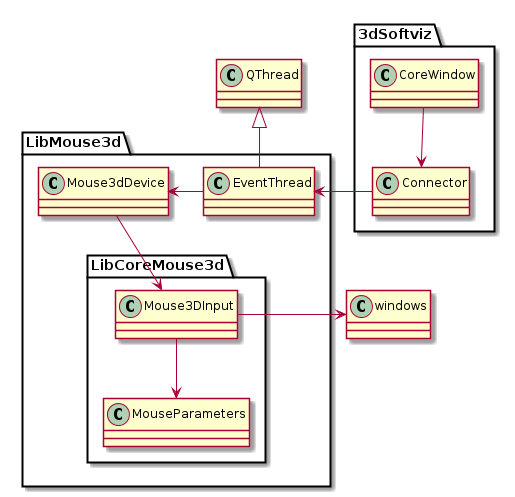

The diagram above was rendered by PlantUML. Its source (embedded in the PNG):
@startuml
' Class and namespace definitions
class QThread
namespace 3dSoftviz{
    class CoreWindow
    class Connector
}
namespace LibMouse3d{
    class Mouse3dDevice
    class EventThread
    namespace LibCoreMouse3d{
        
        class Mouse3DInput
        class MouseParameters
    }
}
' Basic connetions from application to mouse
3dSoftviz.CoreWindow -down-> 3dSoftviz.Connector
3dSoftviz.Connector -left-> LibMouse3d.EventThread
LibMouse3d.EventThread -left-> LibMouse3d.Mouse3dDevice 
LibMouse3d.LibCoreMouse3d.Mouse3DInput --> LibMouse3d.LibCoreMouse3d.MouseParameters
LibMouse3d.Mouse3dDevice --> LibMouse3d.LibCoreMouse3d.Mouse3DInput
' Major class includes
LibMouse3d.LibCoreMouse3d.Mouse3DInput -right-> windows
' Generalizations
LibMouse3d.EventThread -up-|> QThread

@enduml